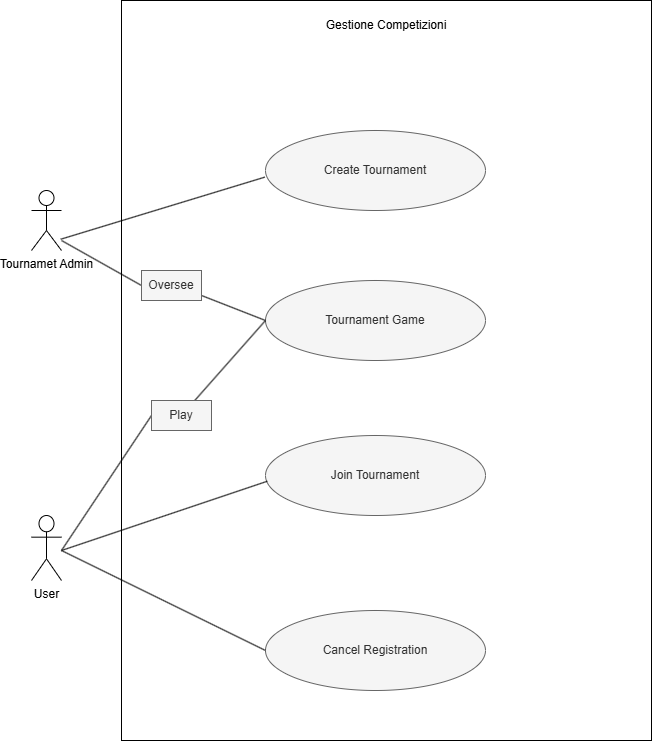

The diagram above was exported from draw.io. Its source (the exported page's mxGraphModel, read from the mxfile embedded in the PNG):
<mxGraphModel dx="1025" dy="451" grid="1" gridSize="10" guides="1" tooltips="1" connect="1" arrows="1" fold="1" page="1" pageScale="1" pageWidth="827" pageHeight="1169" math="0" shadow="0">
  <root>
    <mxCell id="0" />
    <mxCell id="1" parent="0" />
    <mxCell id="-6rzsV_zTYt5JpDRkaqn-2" value="Tournamet Admin" style="shape=umlActor;verticalLabelPosition=bottom;verticalAlign=top;html=1;" parent="1" vertex="1">
      <mxGeometry x="70" y="230" width="30" height="60" as="geometry" />
    </mxCell>
    <mxCell id="-6rzsV_zTYt5JpDRkaqn-3" value="User" style="shape=umlActor;verticalLabelPosition=bottom;verticalAlign=top;html=1;" parent="1" vertex="1">
      <mxGeometry x="70" y="555" width="30" height="65" as="geometry" />
    </mxCell>
    <mxCell id="-6rzsV_zTYt5JpDRkaqn-4" value="" style="rounded=0;whiteSpace=wrap;html=1;" parent="1" vertex="1">
      <mxGeometry x="160" y="40" width="530" height="740" as="geometry" />
    </mxCell>
    <mxCell id="-6rzsV_zTYt5JpDRkaqn-6" value="Gestione Competizioni" style="text;html=1;align=center;verticalAlign=middle;whiteSpace=wrap;rounded=0;" parent="1" vertex="1">
      <mxGeometry x="340" y="50" width="170" height="30" as="geometry" />
    </mxCell>
    <mxCell id="-6rzsV_zTYt5JpDRkaqn-7" value="Create Tournament" style="ellipse;whiteSpace=wrap;html=1;fillColor=#f5f5f5;fontColor=#333333;strokeColor=#666666;" parent="1" vertex="1">
      <mxGeometry x="304" y="170" width="220" height="80" as="geometry" />
    </mxCell>
    <mxCell id="-6rzsV_zTYt5JpDRkaqn-8" value="Tournament Game" style="ellipse;whiteSpace=wrap;html=1;fillColor=#f5f5f5;fontColor=#333333;strokeColor=#666666;" parent="1" vertex="1">
      <mxGeometry x="304" y="320" width="220" height="80" as="geometry" />
    </mxCell>
    <mxCell id="-6rzsV_zTYt5JpDRkaqn-9" value="Join Tournament" style="ellipse;whiteSpace=wrap;html=1;fillColor=#f5f5f5;fontColor=#333333;strokeColor=#666666;" parent="1" vertex="1">
      <mxGeometry x="304" y="475" width="220" height="80" as="geometry" />
    </mxCell>
    <mxCell id="-6rzsV_zTYt5JpDRkaqn-10" value="Cancel Registration" style="ellipse;whiteSpace=wrap;html=1;fillColor=#f5f5f5;fontColor=#333333;strokeColor=#666666;" parent="1" vertex="1">
      <mxGeometry x="304" y="650" width="220" height="80" as="geometry" />
    </mxCell>
    <mxCell id="-6rzsV_zTYt5JpDRkaqn-13" value="" style="endArrow=none;html=1;rounded=0;entryX=-0.003;entryY=0.583;entryDx=0;entryDy=0;entryPerimeter=0;exitX=0.975;exitY=0.812;exitDx=0;exitDy=0;exitPerimeter=0;" parent="1" source="-6rzsV_zTYt5JpDRkaqn-2" target="-6rzsV_zTYt5JpDRkaqn-7" edge="1">
      <mxGeometry width="50" height="50" relative="1" as="geometry">
        <mxPoint x="110" y="280" as="sourcePoint" />
        <mxPoint x="470" y="330" as="targetPoint" />
        <Array as="points" />
      </mxGeometry>
    </mxCell>
    <mxCell id="-6rzsV_zTYt5JpDRkaqn-14" value="" style="endArrow=none;html=1;rounded=0;exitX=1;exitY=0.833;exitDx=0;exitDy=0;exitPerimeter=0;entryX=0;entryY=0.5;entryDx=0;entryDy=0;" parent="1" source="-6rzsV_zTYt5JpDRkaqn-15" target="-6rzsV_zTYt5JpDRkaqn-8" edge="1">
      <mxGeometry width="50" height="50" relative="1" as="geometry">
        <mxPoint x="420" y="380" as="sourcePoint" />
        <mxPoint x="470" y="330" as="targetPoint" />
      </mxGeometry>
    </mxCell>
    <mxCell id="-6rzsV_zTYt5JpDRkaqn-16" value="" style="endArrow=none;html=1;rounded=0;exitX=1;exitY=0.833;exitDx=0;exitDy=0;exitPerimeter=0;entryX=0;entryY=0.5;entryDx=0;entryDy=0;" parent="1" source="-6rzsV_zTYt5JpDRkaqn-2" target="-6rzsV_zTYt5JpDRkaqn-15" edge="1">
      <mxGeometry width="50" height="50" relative="1" as="geometry">
        <mxPoint x="100" y="280" as="sourcePoint" />
        <mxPoint x="304" y="360" as="targetPoint" />
      </mxGeometry>
    </mxCell>
    <mxCell id="-6rzsV_zTYt5JpDRkaqn-15" value="Oversee" style="text;html=1;align=center;verticalAlign=middle;whiteSpace=wrap;rounded=0;fillColor=#f5f5f5;fontColor=#333333;strokeColor=#666666;" parent="1" vertex="1">
      <mxGeometry x="180" y="310" width="60" height="30" as="geometry" />
    </mxCell>
    <mxCell id="-6rzsV_zTYt5JpDRkaqn-17" value="" style="endArrow=none;html=1;rounded=0;entryX=0;entryY=0.5;entryDx=0;entryDy=0;" parent="1" source="-6rzsV_zTYt5JpDRkaqn-18" target="-6rzsV_zTYt5JpDRkaqn-8" edge="1">
      <mxGeometry width="50" height="50" relative="1" as="geometry">
        <mxPoint x="420" y="520" as="sourcePoint" />
        <mxPoint x="300" y="360" as="targetPoint" />
      </mxGeometry>
    </mxCell>
    <mxCell id="-6rzsV_zTYt5JpDRkaqn-19" value="" style="endArrow=none;html=1;rounded=0;entryX=0;entryY=0.5;entryDx=0;entryDy=0;" parent="1" target="-6rzsV_zTYt5JpDRkaqn-18" edge="1">
      <mxGeometry width="50" height="50" relative="1" as="geometry">
        <mxPoint x="100" y="590" as="sourcePoint" />
        <mxPoint x="304" y="360" as="targetPoint" />
      </mxGeometry>
    </mxCell>
    <mxCell id="-6rzsV_zTYt5JpDRkaqn-18" value="Play" style="text;html=1;align=center;verticalAlign=middle;whiteSpace=wrap;rounded=0;fillColor=#f5f5f5;fontColor=#333333;strokeColor=#666666;" parent="1" vertex="1">
      <mxGeometry x="190" y="440" width="60" height="30" as="geometry" />
    </mxCell>
    <mxCell id="-6rzsV_zTYt5JpDRkaqn-20" value="" style="endArrow=none;html=1;rounded=0;entryX=0.008;entryY=0.572;entryDx=0;entryDy=0;entryPerimeter=0;" parent="1" target="-6rzsV_zTYt5JpDRkaqn-9" edge="1">
      <mxGeometry width="50" height="50" relative="1" as="geometry">
        <mxPoint x="100" y="590" as="sourcePoint" />
        <mxPoint x="470" y="580" as="targetPoint" />
      </mxGeometry>
    </mxCell>
    <mxCell id="-6rzsV_zTYt5JpDRkaqn-21" value="" style="endArrow=none;html=1;rounded=0;entryX=0;entryY=0.5;entryDx=0;entryDy=0;" parent="1" target="-6rzsV_zTYt5JpDRkaqn-10" edge="1">
      <mxGeometry width="50" height="50" relative="1" as="geometry">
        <mxPoint x="100" y="590" as="sourcePoint" />
        <mxPoint x="300" y="690" as="targetPoint" />
      </mxGeometry>
    </mxCell>
  </root>
</mxGraphModel>